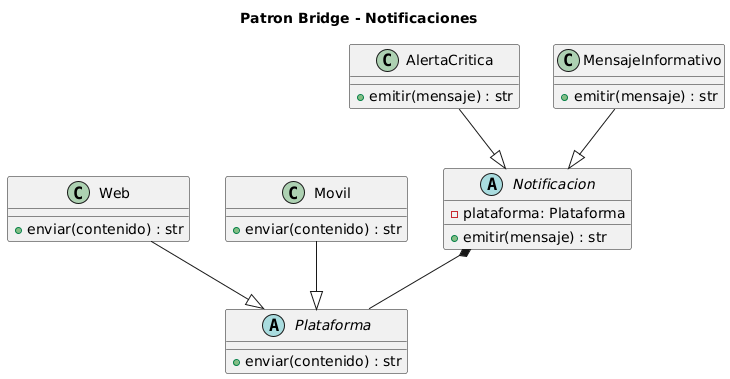

The diagram above was rendered by PlantUML. Its source (embedded in the PNG):
@startuml
title Patron Bridge - Notificaciones

abstract class Plataforma {
  + enviar(contenido) : str
}

class Web {
  + enviar(contenido) : str
}

class Movil {
  + enviar(contenido) : str
}

abstract class Notificacion {
  - plataforma: Plataforma
  + emitir(mensaje) : str
}

class AlertaCritica {
  + emitir(mensaje) : str
}

class MensajeInformativo {
  + emitir(mensaje) : str
}

Web --|> Plataforma
Movil --|> Plataforma

AlertaCritica --|> Notificacion
MensajeInformativo --|> Notificacion

Notificacion *-- Plataforma
@enduml